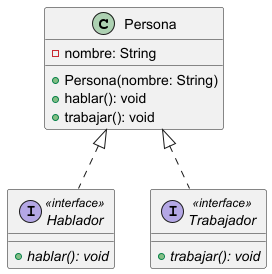

The diagram above was rendered by PlantUML. Its source (embedded in the PNG):
@startuml

class Persona{
- nombre: String

+ Persona(nombre: String)
+ hablar(): void
+ trabajar(): void
}

interface Hablador <<interface>>{
+ {abstract}hablar(): void
}

interface Trabajador<<interface>>{
+ {abstract}trabajar(): void
}

Persona <|.. Hablador
Persona <|.. Trabajador

@enduml